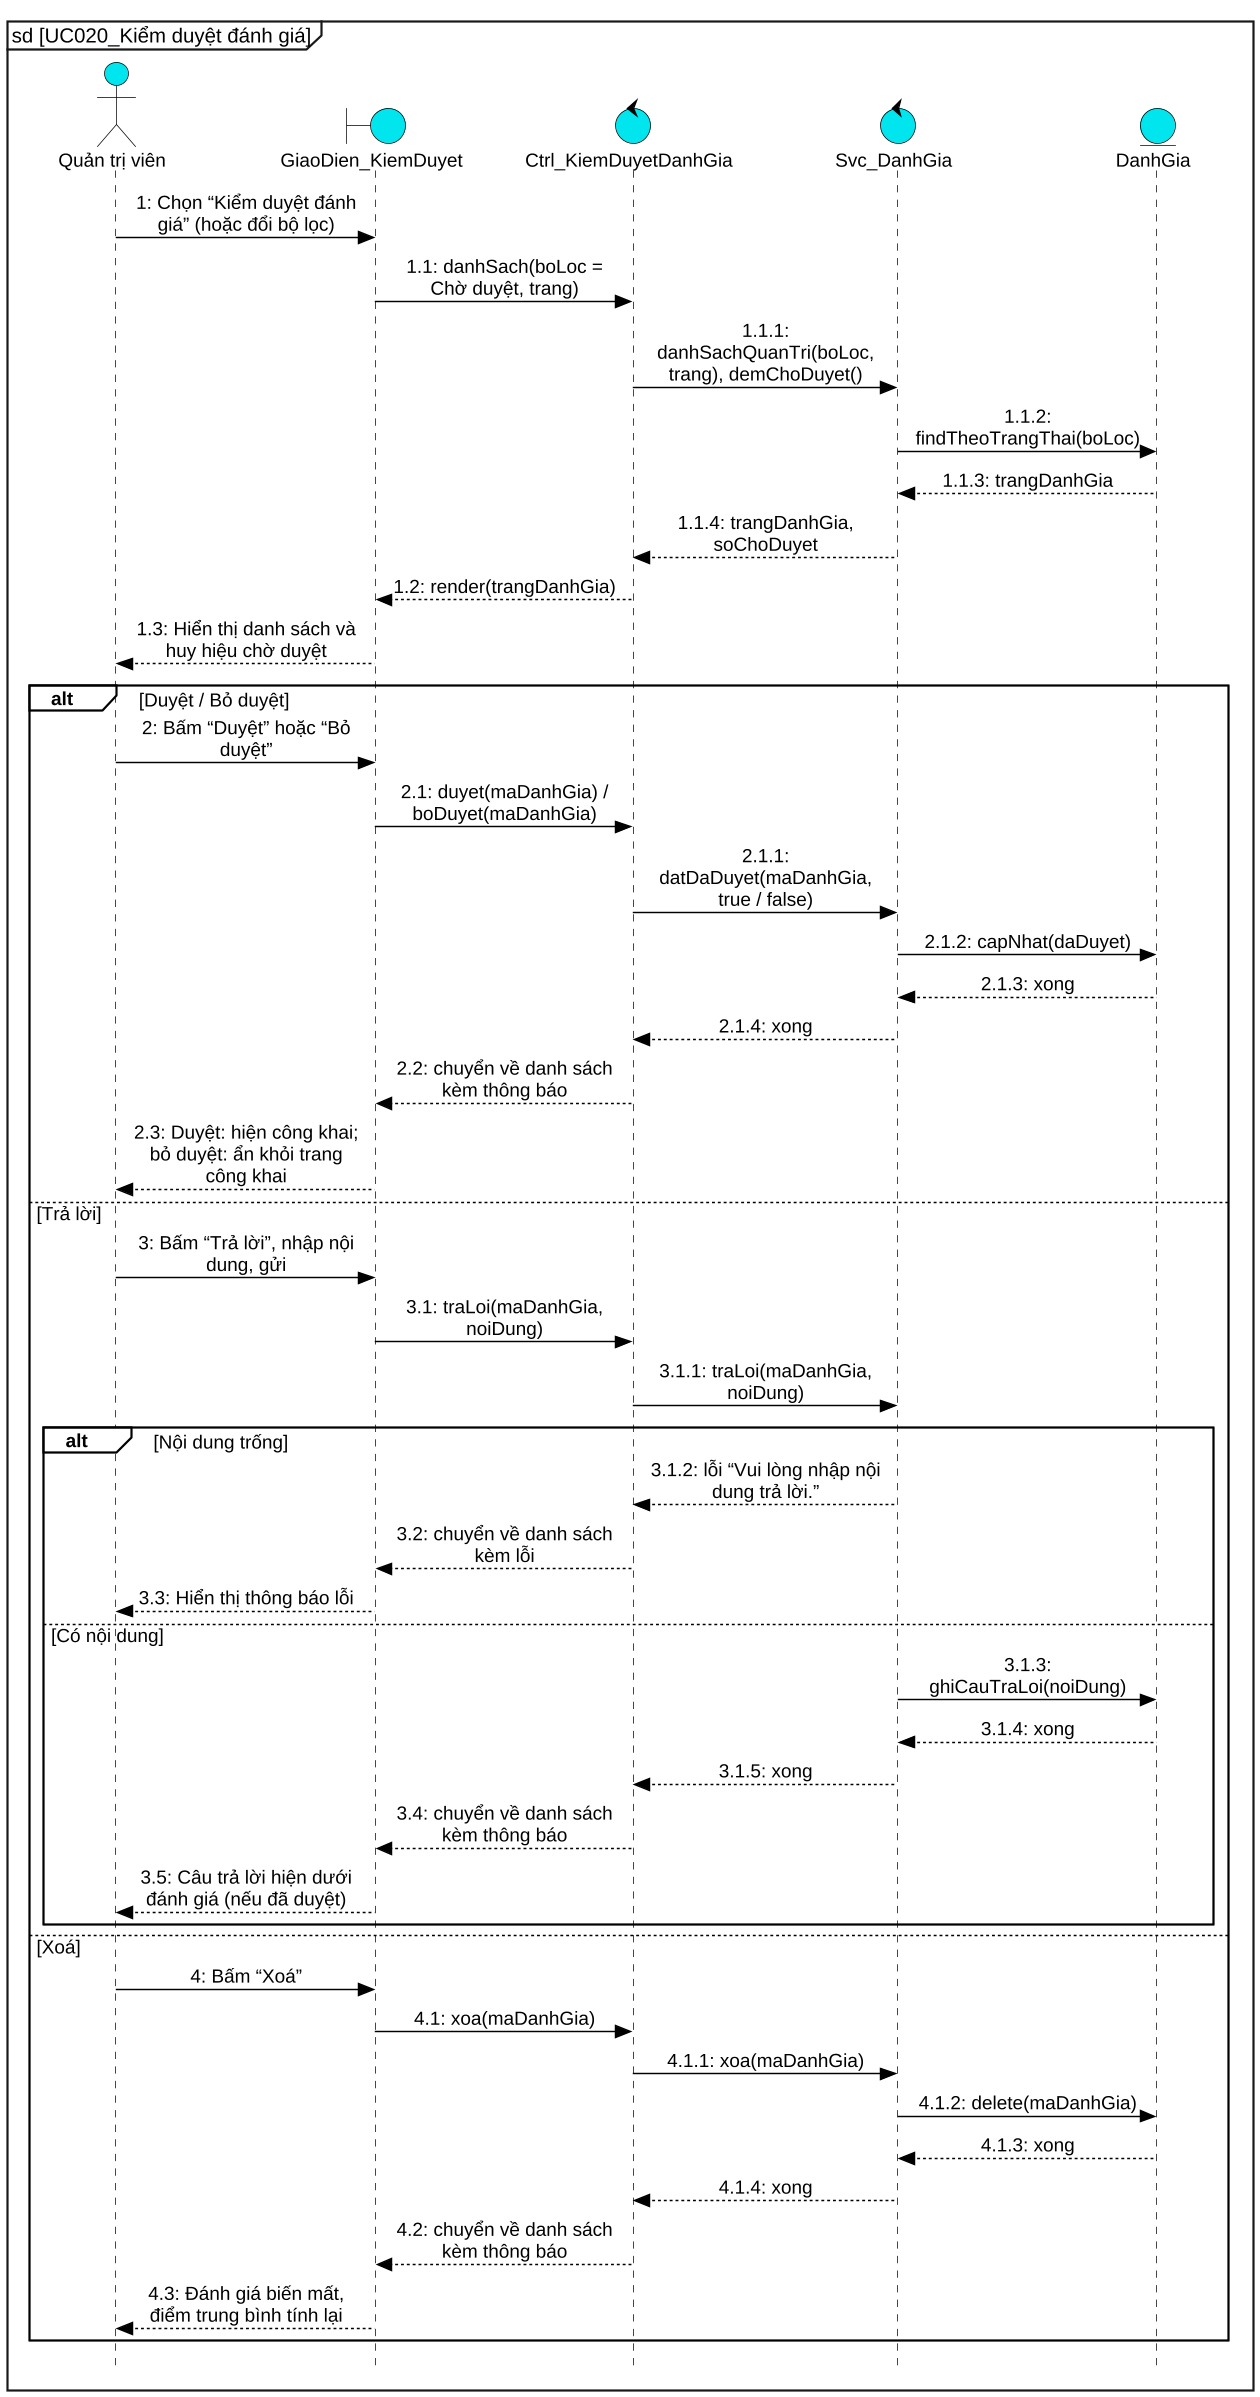

The diagram above was rendered by PlantUML. Its source (embedded in the PNG):
@startuml UC020_sequence
skinparam dpi 140
skinparam defaultFontName "Liberation Sans"
skinparam defaultFontSize 13
skinparam backgroundColor white
skinparam shadowing false
skinparam style strictuml
hide footbox
skinparam maxMessageSize 160
skinparam sequenceMessageAlign center
skinparam responseMessageBelowArrow false
skinparam ArrowColor black
skinparam ParticipantPadding 12
skinparam BoxPadding 6
skinparam sequence {
  ArrowColor black
  LifeLineBorderColor black
  LifeLineBackgroundColor #00E5EE
  ParticipantBackgroundColor #00E5EE
  ParticipantBorderColor black
  ActorBackgroundColor #00E5EE
  ActorBorderColor black
  GroupBorderColor black
  GroupBackgroundColor white
  GroupHeaderFontStyle bold
  GroupFontStyle plain
  GroupBorderThickness 1.2
}
skinparam note {
  BackgroundColor transparent
  BorderColor transparent
  FontColor transparent
}
skinparam BoundaryBackgroundColor #00E5EE
skinparam BoundaryBorderColor black
skinparam ControlBackgroundColor #00E5EE
skinparam ControlBorderColor black
skinparam EntityBackgroundColor #00E5EE
skinparam EntityBorderColor black
skinparam ActorBackgroundColor #00E5EE
skinparam ActorBorderColor black
mainframe sd [UC020_Kiểm duyệt đánh giá]

actor "Quản trị viên" as kh
boundary "GiaoDien_KiemDuyet" as ui
control "Ctrl_KiemDuyetDanhGia" as ctrl
control "Svc_DanhGia" as svc
entity "DanhGia" as dg
kh -> ui : 1: Chọn “Kiểm duyệt đánh giá” (hoặc đổi bộ lọc)
ui -> ctrl : 1.1: danhSach(boLoc = Chờ duyệt, trang)
ctrl -> svc : 1.1.1: danhSachQuanTri(boLoc, trang), demChoDuyet()
svc -> dg : 1.1.2: findTheoTrangThai(boLoc)
dg --> svc : 1.1.3: trangDanhGia
svc --> ctrl : 1.1.4: trangDanhGia, soChoDuyet
ctrl --> ui : 1.2: render(trangDanhGia)
ui --> kh : 1.3: Hiển thị danh sách và huy hiệu chờ duyệt
alt Duyệt / Bỏ duyệt
  kh -> ui : 2: Bấm “Duyệt” hoặc “Bỏ duyệt”
  ui -> ctrl : 2.1: duyet(maDanhGia) / boDuyet(maDanhGia)
  ctrl -> svc : 2.1.1: datDaDuyet(maDanhGia, true / false)
  svc -> dg : 2.1.2: capNhat(daDuyet)
  dg --> svc : 2.1.3: xong
  svc --> ctrl : 2.1.4: xong
  ctrl --> ui : 2.2: chuyển về danh sách kèm thông báo
  ui --> kh : 2.3: Duyệt: hiện công khai; bỏ duyệt: ẩn khỏi trang công khai
else Trả lời
  kh -> ui : 3: Bấm “Trả lời”, nhập nội dung, gửi
  ui -> ctrl : 3.1: traLoi(maDanhGia, noiDung)
  ctrl -> svc : 3.1.1: traLoi(maDanhGia, noiDung)
  alt Nội dung trống
    svc --> ctrl : 3.1.2: lỗi “Vui lòng nhập nội dung trả lời.”
    ctrl --> ui : 3.2: chuyển về danh sách kèm lỗi
    ui --> kh : 3.3: Hiển thị thông báo lỗi
  else Có nội dung
    svc -> dg : 3.1.3: ghiCauTraLoi(noiDung)
    dg --> svc : 3.1.4: xong
    svc --> ctrl : 3.1.5: xong
    ctrl --> ui : 3.4: chuyển về danh sách kèm thông báo
    ui --> kh : 3.5: Câu trả lời hiện dưới đánh giá (nếu đã duyệt)
  end
else Xoá
  kh -> ui : 4: Bấm “Xoá”
  ui -> ctrl : 4.1: xoa(maDanhGia)
  ctrl -> svc : 4.1.1: xoa(maDanhGia)
  svc -> dg : 4.1.2: delete(maDanhGia)
  dg --> svc : 4.1.3: xong
  svc --> ctrl : 4.1.4: xong
  ctrl --> ui : 4.2: chuyển về danh sách kèm thông báo
  ui --> kh : 4.3: Đánh giá biến mất, điểm trung bình tính lại
end

@enduml